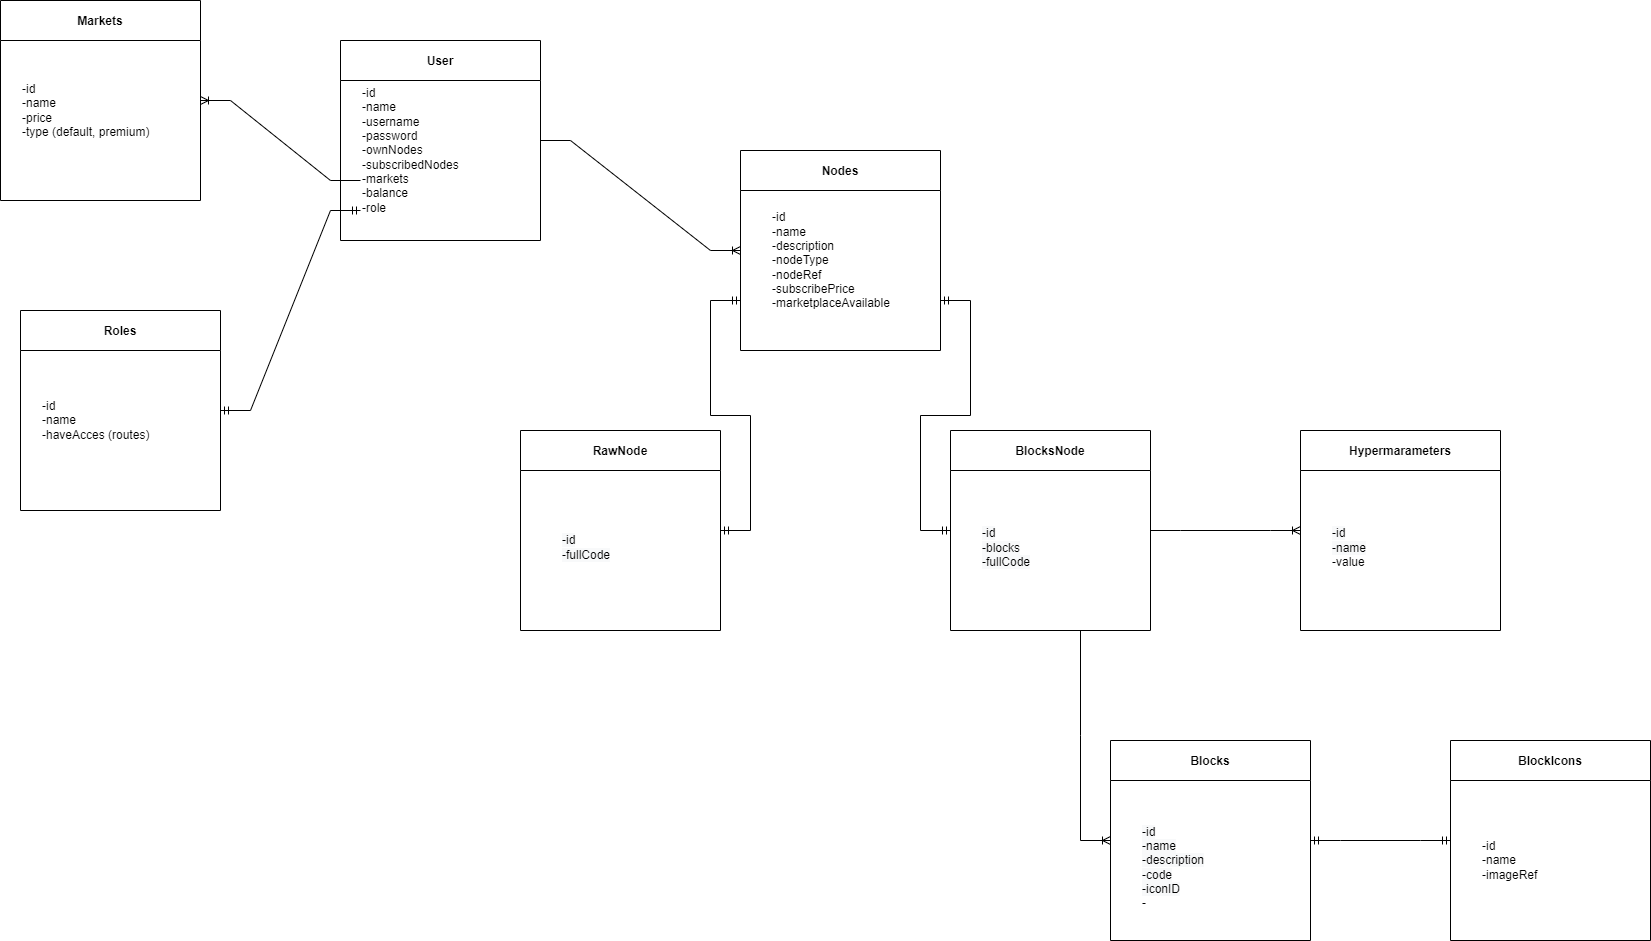

The diagram above was exported from draw.io. Its source (the exported page's mxGraphModel, read from the mxfile embedded in the PNG):
<mxGraphModel dx="1384" dy="661" grid="1" gridSize="10" guides="1" tooltips="1" connect="1" arrows="1" fold="1" page="1" pageScale="1" pageWidth="4500" pageHeight="4500" math="0" shadow="0">
  <root>
    <mxCell id="0" />
    <mxCell id="1" parent="0" />
    <mxCell id="kykveNz-PSwbmEIrODwh-7" value="User" style="swimlane;startSize=40;" vertex="1" parent="1">
      <mxGeometry x="1340" y="440" width="200" height="200" as="geometry" />
    </mxCell>
    <mxCell id="kykveNz-PSwbmEIrODwh-10" value="-id&lt;br&gt;-name&amp;nbsp;&lt;br&gt;-username&lt;br&gt;-password&lt;br&gt;-ownNodes&lt;br&gt;-subscribedNodes&lt;br&gt;-markets&lt;br&gt;-balance&lt;br&gt;-role&lt;br&gt;" style="text;html=1;strokeColor=none;fillColor=none;align=left;verticalAlign=middle;whiteSpace=wrap;rounded=0;" vertex="1" parent="kykveNz-PSwbmEIrODwh-7">
      <mxGeometry x="20" y="50" width="140" height="120" as="geometry" />
    </mxCell>
    <mxCell id="kykveNz-PSwbmEIrODwh-8" value="Nodes" style="swimlane;startSize=40;" vertex="1" parent="1">
      <mxGeometry x="1740" y="550" width="200" height="200" as="geometry" />
    </mxCell>
    <mxCell id="kykveNz-PSwbmEIrODwh-52" value="-id&lt;br&gt;-name&amp;nbsp;&lt;br&gt;-description&lt;br&gt;-nodeType&lt;br&gt;-nodeRef&lt;br&gt;-subscribePrice&lt;br&gt;-marketplaceAvailable" style="text;html=1;strokeColor=none;fillColor=none;align=left;verticalAlign=middle;whiteSpace=wrap;rounded=0;" vertex="1" parent="kykveNz-PSwbmEIrODwh-8">
      <mxGeometry x="30" y="60" width="140" height="100" as="geometry" />
    </mxCell>
    <mxCell id="kykveNz-PSwbmEIrODwh-9" value="Blocks" style="swimlane;startSize=40;" vertex="1" parent="1">
      <mxGeometry x="2110" y="1140" width="200" height="200" as="geometry" />
    </mxCell>
    <mxCell id="kykveNz-PSwbmEIrODwh-11" value="&lt;br&gt;&lt;span style=&quot;color: rgb(0, 0, 0); font-family: Helvetica; font-size: 12px; font-style: normal; font-variant-ligatures: normal; font-variant-caps: normal; font-weight: 400; letter-spacing: normal; orphans: 2; text-align: left; text-indent: 0px; text-transform: none; widows: 2; word-spacing: 0px; -webkit-text-stroke-width: 0px; background-color: rgb(248, 249, 250); text-decoration-thickness: initial; text-decoration-style: initial; text-decoration-color: initial; float: none; display: inline !important;&quot;&gt;-id&lt;/span&gt;&lt;br style=&quot;color: rgb(0, 0, 0); font-family: Helvetica; font-size: 12px; font-style: normal; font-variant-ligatures: normal; font-variant-caps: normal; font-weight: 400; letter-spacing: normal; orphans: 2; text-align: left; text-indent: 0px; text-transform: none; widows: 2; word-spacing: 0px; -webkit-text-stroke-width: 0px; background-color: rgb(248, 249, 250); text-decoration-thickness: initial; text-decoration-style: initial; text-decoration-color: initial;&quot;&gt;&lt;span style=&quot;color: rgb(0, 0, 0); font-family: Helvetica; font-size: 12px; font-style: normal; font-variant-ligatures: normal; font-variant-caps: normal; font-weight: 400; letter-spacing: normal; orphans: 2; text-align: left; text-indent: 0px; text-transform: none; widows: 2; word-spacing: 0px; -webkit-text-stroke-width: 0px; background-color: rgb(248, 249, 250); text-decoration-thickness: initial; text-decoration-style: initial; text-decoration-color: initial; float: none; display: inline !important;&quot;&gt;-name&lt;/span&gt;&lt;br style=&quot;color: rgb(0, 0, 0); font-family: Helvetica; font-size: 12px; font-style: normal; font-variant-ligatures: normal; font-variant-caps: normal; font-weight: 400; letter-spacing: normal; orphans: 2; text-align: left; text-indent: 0px; text-transform: none; widows: 2; word-spacing: 0px; -webkit-text-stroke-width: 0px; background-color: rgb(248, 249, 250); text-decoration-thickness: initial; text-decoration-style: initial; text-decoration-color: initial;&quot;&gt;&lt;span style=&quot;color: rgb(0, 0, 0); font-family: Helvetica; font-size: 12px; font-style: normal; font-variant-ligatures: normal; font-variant-caps: normal; font-weight: 400; letter-spacing: normal; orphans: 2; text-align: left; text-indent: 0px; text-transform: none; widows: 2; word-spacing: 0px; -webkit-text-stroke-width: 0px; background-color: rgb(248, 249, 250); text-decoration-thickness: initial; text-decoration-style: initial; text-decoration-color: initial; float: none; display: inline !important;&quot;&gt;-description&lt;/span&gt;&lt;br style=&quot;color: rgb(0, 0, 0); font-family: Helvetica; font-size: 12px; font-style: normal; font-variant-ligatures: normal; font-variant-caps: normal; font-weight: 400; letter-spacing: normal; orphans: 2; text-align: left; text-indent: 0px; text-transform: none; widows: 2; word-spacing: 0px; -webkit-text-stroke-width: 0px; background-color: rgb(248, 249, 250); text-decoration-thickness: initial; text-decoration-style: initial; text-decoration-color: initial;&quot;&gt;&lt;span style=&quot;color: rgb(0, 0, 0); font-family: Helvetica; font-size: 12px; font-style: normal; font-variant-ligatures: normal; font-variant-caps: normal; font-weight: 400; letter-spacing: normal; orphans: 2; text-align: left; text-indent: 0px; text-transform: none; widows: 2; word-spacing: 0px; -webkit-text-stroke-width: 0px; background-color: rgb(248, 249, 250); text-decoration-thickness: initial; text-decoration-style: initial; text-decoration-color: initial; float: none; display: inline !important;&quot;&gt;-code&lt;/span&gt;&lt;br style=&quot;color: rgb(0, 0, 0); font-family: Helvetica; font-size: 12px; font-style: normal; font-variant-ligatures: normal; font-variant-caps: normal; font-weight: 400; letter-spacing: normal; orphans: 2; text-align: left; text-indent: 0px; text-transform: none; widows: 2; word-spacing: 0px; -webkit-text-stroke-width: 0px; background-color: rgb(248, 249, 250); text-decoration-thickness: initial; text-decoration-style: initial; text-decoration-color: initial;&quot;&gt;&lt;span style=&quot;color: rgb(0, 0, 0); font-family: Helvetica; font-size: 12px; font-style: normal; font-variant-ligatures: normal; font-variant-caps: normal; font-weight: 400; letter-spacing: normal; orphans: 2; text-align: left; text-indent: 0px; text-transform: none; widows: 2; word-spacing: 0px; -webkit-text-stroke-width: 0px; background-color: rgb(248, 249, 250); text-decoration-thickness: initial; text-decoration-style: initial; text-decoration-color: initial; float: none; display: inline !important;&quot;&gt;-iconID&lt;br&gt;&lt;/span&gt;-&lt;br&gt;" style="text;html=1;strokeColor=none;fillColor=none;align=left;verticalAlign=middle;whiteSpace=wrap;rounded=0;" vertex="1" parent="kykveNz-PSwbmEIrODwh-9">
      <mxGeometry x="30" y="60" width="140" height="120" as="geometry" />
    </mxCell>
    <mxCell id="kykveNz-PSwbmEIrODwh-12" value="BlockIcons" style="swimlane;startSize=40;" vertex="1" parent="1">
      <mxGeometry x="2450" y="1140" width="200" height="200" as="geometry" />
    </mxCell>
    <mxCell id="kykveNz-PSwbmEIrODwh-13" value="-id&lt;br&gt;-name&lt;br&gt;-imageRef" style="text;html=1;strokeColor=none;fillColor=none;align=left;verticalAlign=middle;whiteSpace=wrap;rounded=0;" vertex="1" parent="kykveNz-PSwbmEIrODwh-12">
      <mxGeometry x="30" y="60" width="140" height="120" as="geometry" />
    </mxCell>
    <mxCell id="kykveNz-PSwbmEIrODwh-44" value="" style="edgeStyle=entityRelationEdgeStyle;fontSize=12;html=1;endArrow=ERmandOne;startArrow=ERmandOne;rounded=0;entryX=0;entryY=0.5;entryDx=0;entryDy=0;exitX=1;exitY=0.5;exitDx=0;exitDy=0;" edge="1" parent="1" source="kykveNz-PSwbmEIrODwh-9" target="kykveNz-PSwbmEIrODwh-12">
      <mxGeometry width="100" height="100" relative="1" as="geometry">
        <mxPoint x="2260" y="1370" as="sourcePoint" />
        <mxPoint x="2470" y="1270" as="targetPoint" />
      </mxGeometry>
    </mxCell>
    <mxCell id="kykveNz-PSwbmEIrODwh-45" value="RawNode" style="swimlane;startSize=40;" vertex="1" parent="1">
      <mxGeometry x="1520" y="830" width="200" height="200" as="geometry" />
    </mxCell>
    <mxCell id="kykveNz-PSwbmEIrODwh-50" value="&lt;br&gt;&lt;span style=&quot;color: rgb(0, 0, 0); font-family: Helvetica; font-size: 12px; font-style: normal; font-variant-ligatures: normal; font-variant-caps: normal; font-weight: 400; letter-spacing: normal; orphans: 2; text-align: left; text-indent: 0px; text-transform: none; widows: 2; word-spacing: 0px; -webkit-text-stroke-width: 0px; background-color: rgb(248, 249, 250); text-decoration-thickness: initial; text-decoration-style: initial; text-decoration-color: initial; float: none; display: inline !important;&quot;&gt;-id&lt;/span&gt;&lt;br style=&quot;color: rgb(0, 0, 0); font-family: Helvetica; font-size: 12px; font-style: normal; font-variant-ligatures: normal; font-variant-caps: normal; font-weight: 400; letter-spacing: normal; orphans: 2; text-align: left; text-indent: 0px; text-transform: none; widows: 2; word-spacing: 0px; -webkit-text-stroke-width: 0px; background-color: rgb(248, 249, 250); text-decoration-thickness: initial; text-decoration-style: initial; text-decoration-color: initial;&quot;&gt;&lt;span style=&quot;color: rgb(0, 0, 0); font-family: Helvetica; font-size: 12px; font-style: normal; font-variant-ligatures: normal; font-variant-caps: normal; font-weight: 400; letter-spacing: normal; orphans: 2; text-align: left; text-indent: 0px; text-transform: none; widows: 2; word-spacing: 0px; -webkit-text-stroke-width: 0px; background-color: rgb(248, 249, 250); text-decoration-thickness: initial; text-decoration-style: initial; text-decoration-color: initial; float: none; display: inline !important;&quot;&gt;-fullCode&lt;/span&gt;" style="text;html=1;strokeColor=none;fillColor=none;align=left;verticalAlign=middle;whiteSpace=wrap;rounded=0;" vertex="1" parent="kykveNz-PSwbmEIrODwh-45">
      <mxGeometry x="40" y="50" width="140" height="120" as="geometry" />
    </mxCell>
    <mxCell id="kykveNz-PSwbmEIrODwh-46" value="BlocksNode" style="swimlane;startSize=40;" vertex="1" parent="1">
      <mxGeometry x="1950" y="830" width="200" height="200" as="geometry" />
    </mxCell>
    <mxCell id="kykveNz-PSwbmEIrODwh-49" value="&lt;br&gt;&lt;span style=&quot;color: rgb(0, 0, 0); font-family: Helvetica; font-size: 12px; font-style: normal; font-variant-ligatures: normal; font-variant-caps: normal; font-weight: 400; letter-spacing: normal; orphans: 2; text-align: left; text-indent: 0px; text-transform: none; widows: 2; word-spacing: 0px; -webkit-text-stroke-width: 0px; background-color: rgb(248, 249, 250); text-decoration-thickness: initial; text-decoration-style: initial; text-decoration-color: initial; float: none; display: inline !important;&quot;&gt;-id&lt;/span&gt;&lt;br style=&quot;color: rgb(0, 0, 0); font-family: Helvetica; font-size: 12px; font-style: normal; font-variant-ligatures: normal; font-variant-caps: normal; font-weight: 400; letter-spacing: normal; orphans: 2; text-align: left; text-indent: 0px; text-transform: none; widows: 2; word-spacing: 0px; -webkit-text-stroke-width: 0px; background-color: rgb(248, 249, 250); text-decoration-thickness: initial; text-decoration-style: initial; text-decoration-color: initial;&quot;&gt;&lt;span style=&quot;color: rgb(0, 0, 0); font-family: Helvetica; font-size: 12px; font-style: normal; font-variant-ligatures: normal; font-variant-caps: normal; font-weight: 400; letter-spacing: normal; orphans: 2; text-align: left; text-indent: 0px; text-transform: none; widows: 2; word-spacing: 0px; -webkit-text-stroke-width: 0px; background-color: rgb(248, 249, 250); text-decoration-thickness: initial; text-decoration-style: initial; text-decoration-color: initial; float: none; display: inline !important;&quot;&gt;-blocks&lt;/span&gt;&lt;br style=&quot;color: rgb(0, 0, 0); font-family: Helvetica; font-size: 12px; font-style: normal; font-variant-ligatures: normal; font-variant-caps: normal; font-weight: 400; letter-spacing: normal; orphans: 2; text-align: left; text-indent: 0px; text-transform: none; widows: 2; word-spacing: 0px; -webkit-text-stroke-width: 0px; background-color: rgb(248, 249, 250); text-decoration-thickness: initial; text-decoration-style: initial; text-decoration-color: initial;&quot;&gt;&lt;span style=&quot;color: rgb(0, 0, 0); font-family: Helvetica; font-size: 12px; font-style: normal; font-variant-ligatures: normal; font-variant-caps: normal; font-weight: 400; letter-spacing: normal; orphans: 2; text-align: left; text-indent: 0px; text-transform: none; widows: 2; word-spacing: 0px; -webkit-text-stroke-width: 0px; background-color: rgb(248, 249, 250); text-decoration-thickness: initial; text-decoration-style: initial; text-decoration-color: initial; float: none; display: inline !important;&quot;&gt;-fullCode&lt;/span&gt;" style="text;html=1;strokeColor=none;fillColor=none;align=left;verticalAlign=middle;whiteSpace=wrap;rounded=0;" vertex="1" parent="kykveNz-PSwbmEIrODwh-46">
      <mxGeometry x="30" y="50" width="140" height="120" as="geometry" />
    </mxCell>
    <mxCell id="kykveNz-PSwbmEIrODwh-47" value="" style="edgeStyle=entityRelationEdgeStyle;fontSize=12;html=1;endArrow=ERoneToMany;rounded=0;exitX=0.5;exitY=1;exitDx=0;exitDy=0;entryX=0;entryY=0.5;entryDx=0;entryDy=0;" edge="1" parent="1" source="kykveNz-PSwbmEIrODwh-46" target="kykveNz-PSwbmEIrODwh-9">
      <mxGeometry width="100" height="100" relative="1" as="geometry">
        <mxPoint x="1950" y="1360" as="sourcePoint" />
        <mxPoint x="2120" y="1250" as="targetPoint" />
      </mxGeometry>
    </mxCell>
    <mxCell id="kykveNz-PSwbmEIrODwh-51" value="" style="edgeStyle=entityRelationEdgeStyle;fontSize=12;html=1;endArrow=ERoneToMany;rounded=0;exitX=1;exitY=0.5;exitDx=0;exitDy=0;entryX=0;entryY=0.5;entryDx=0;entryDy=0;" edge="1" parent="1" source="kykveNz-PSwbmEIrODwh-7" target="kykveNz-PSwbmEIrODwh-8">
      <mxGeometry width="100" height="100" relative="1" as="geometry">
        <mxPoint x="1980" y="1080" as="sourcePoint" />
        <mxPoint x="2150" y="1250" as="targetPoint" />
      </mxGeometry>
    </mxCell>
    <mxCell id="kykveNz-PSwbmEIrODwh-53" value="" style="edgeStyle=entityRelationEdgeStyle;fontSize=12;html=1;endArrow=ERmandOne;startArrow=ERmandOne;rounded=0;entryX=0;entryY=0.75;entryDx=0;entryDy=0;exitX=1;exitY=0.5;exitDx=0;exitDy=0;" edge="1" parent="1" source="kykveNz-PSwbmEIrODwh-45" target="kykveNz-PSwbmEIrODwh-8">
      <mxGeometry width="100" height="100" relative="1" as="geometry">
        <mxPoint x="1780" y="830" as="sourcePoint" />
        <mxPoint x="1720" y="700" as="targetPoint" />
      </mxGeometry>
    </mxCell>
    <mxCell id="kykveNz-PSwbmEIrODwh-54" value="" style="edgeStyle=entityRelationEdgeStyle;fontSize=12;html=1;endArrow=ERmandOne;startArrow=ERmandOne;rounded=0;entryX=1;entryY=0.75;entryDx=0;entryDy=0;exitX=0;exitY=0.5;exitDx=0;exitDy=0;" edge="1" parent="1" source="kykveNz-PSwbmEIrODwh-46" target="kykveNz-PSwbmEIrODwh-8">
      <mxGeometry width="100" height="100" relative="1" as="geometry">
        <mxPoint x="1890" y="970" as="sourcePoint" />
        <mxPoint x="1920" y="790" as="targetPoint" />
      </mxGeometry>
    </mxCell>
    <mxCell id="kykveNz-PSwbmEIrODwh-55" value="Hypermarameters" style="swimlane;startSize=40;" vertex="1" parent="1">
      <mxGeometry x="2300" y="830" width="200" height="200" as="geometry" />
    </mxCell>
    <mxCell id="kykveNz-PSwbmEIrODwh-56" value="&lt;br&gt;&lt;span style=&quot;color: rgb(0, 0, 0); font-family: Helvetica; font-size: 12px; font-style: normal; font-variant-ligatures: normal; font-variant-caps: normal; font-weight: 400; letter-spacing: normal; orphans: 2; text-align: left; text-indent: 0px; text-transform: none; widows: 2; word-spacing: 0px; -webkit-text-stroke-width: 0px; background-color: rgb(248, 249, 250); text-decoration-thickness: initial; text-decoration-style: initial; text-decoration-color: initial; float: none; display: inline !important;&quot;&gt;-id&lt;/span&gt;&lt;br style=&quot;color: rgb(0, 0, 0); font-family: Helvetica; font-size: 12px; font-style: normal; font-variant-ligatures: normal; font-variant-caps: normal; font-weight: 400; letter-spacing: normal; orphans: 2; text-align: left; text-indent: 0px; text-transform: none; widows: 2; word-spacing: 0px; -webkit-text-stroke-width: 0px; background-color: rgb(248, 249, 250); text-decoration-thickness: initial; text-decoration-style: initial; text-decoration-color: initial;&quot;&gt;&lt;span style=&quot;color: rgb(0, 0, 0); font-family: Helvetica; font-size: 12px; font-style: normal; font-variant-ligatures: normal; font-variant-caps: normal; font-weight: 400; letter-spacing: normal; orphans: 2; text-align: left; text-indent: 0px; text-transform: none; widows: 2; word-spacing: 0px; -webkit-text-stroke-width: 0px; background-color: rgb(248, 249, 250); text-decoration-thickness: initial; text-decoration-style: initial; text-decoration-color: initial; float: none; display: inline !important;&quot;&gt;-name&lt;/span&gt;&lt;br style=&quot;color: rgb(0, 0, 0); font-family: Helvetica; font-size: 12px; font-style: normal; font-variant-ligatures: normal; font-variant-caps: normal; font-weight: 400; letter-spacing: normal; orphans: 2; text-align: left; text-indent: 0px; text-transform: none; widows: 2; word-spacing: 0px; -webkit-text-stroke-width: 0px; background-color: rgb(248, 249, 250); text-decoration-thickness: initial; text-decoration-style: initial; text-decoration-color: initial;&quot;&gt;-value" style="text;html=1;strokeColor=none;fillColor=none;align=left;verticalAlign=middle;whiteSpace=wrap;rounded=0;" vertex="1" parent="kykveNz-PSwbmEIrODwh-55">
      <mxGeometry x="30" y="50" width="140" height="120" as="geometry" />
    </mxCell>
    <mxCell id="kykveNz-PSwbmEIrODwh-57" value="" style="edgeStyle=entityRelationEdgeStyle;fontSize=12;html=1;endArrow=ERoneToMany;rounded=0;exitX=1;exitY=0.5;exitDx=0;exitDy=0;entryX=0;entryY=0.5;entryDx=0;entryDy=0;" edge="1" parent="1" source="kykveNz-PSwbmEIrODwh-46" target="kykveNz-PSwbmEIrODwh-55">
      <mxGeometry width="100" height="100" relative="1" as="geometry">
        <mxPoint x="2060" y="1040" as="sourcePoint" />
        <mxPoint x="2120" y="1250" as="targetPoint" />
      </mxGeometry>
    </mxCell>
    <mxCell id="kykveNz-PSwbmEIrODwh-59" value="Markets" style="swimlane;startSize=40;" vertex="1" parent="1">
      <mxGeometry x="1000" y="400" width="200" height="200" as="geometry" />
    </mxCell>
    <mxCell id="kykveNz-PSwbmEIrODwh-60" value="-id&lt;br&gt;-name&lt;br&gt;-price&lt;br&gt;-type (default, premium)&lt;br&gt;" style="text;html=1;strokeColor=none;fillColor=none;align=left;verticalAlign=middle;whiteSpace=wrap;rounded=0;" vertex="1" parent="kykveNz-PSwbmEIrODwh-59">
      <mxGeometry x="20" y="50" width="140" height="120" as="geometry" />
    </mxCell>
    <mxCell id="kykveNz-PSwbmEIrODwh-61" value="" style="edgeStyle=entityRelationEdgeStyle;fontSize=12;html=1;endArrow=ERoneToMany;rounded=0;exitX=0;exitY=0.75;exitDx=0;exitDy=0;entryX=1;entryY=0.5;entryDx=0;entryDy=0;" edge="1" parent="1" source="kykveNz-PSwbmEIrODwh-10" target="kykveNz-PSwbmEIrODwh-59">
      <mxGeometry width="100" height="100" relative="1" as="geometry">
        <mxPoint x="1120" y="730" as="sourcePoint" />
        <mxPoint x="1260" y="780" as="targetPoint" />
      </mxGeometry>
    </mxCell>
    <mxCell id="kykveNz-PSwbmEIrODwh-62" value="Roles" style="swimlane;startSize=40;" vertex="1" parent="1">
      <mxGeometry x="1020" y="710" width="200" height="200" as="geometry" />
    </mxCell>
    <mxCell id="kykveNz-PSwbmEIrODwh-63" value="-id&lt;br&gt;-name&lt;br&gt;-haveAcces (routes)" style="text;html=1;strokeColor=none;fillColor=none;align=left;verticalAlign=middle;whiteSpace=wrap;rounded=0;" vertex="1" parent="kykveNz-PSwbmEIrODwh-62">
      <mxGeometry x="20" y="50" width="140" height="120" as="geometry" />
    </mxCell>
    <mxCell id="kykveNz-PSwbmEIrODwh-64" value="" style="edgeStyle=entityRelationEdgeStyle;fontSize=12;html=1;endArrow=ERmandOne;startArrow=ERmandOne;rounded=0;exitX=1;exitY=0.5;exitDx=0;exitDy=0;entryX=0;entryY=1;entryDx=0;entryDy=0;" edge="1" parent="1" source="kykveNz-PSwbmEIrODwh-62" target="kykveNz-PSwbmEIrODwh-10">
      <mxGeometry width="100" height="100" relative="1" as="geometry">
        <mxPoint x="1250" y="770" as="sourcePoint" />
        <mxPoint x="1340" y="570" as="targetPoint" />
      </mxGeometry>
    </mxCell>
  </root>
</mxGraphModel>